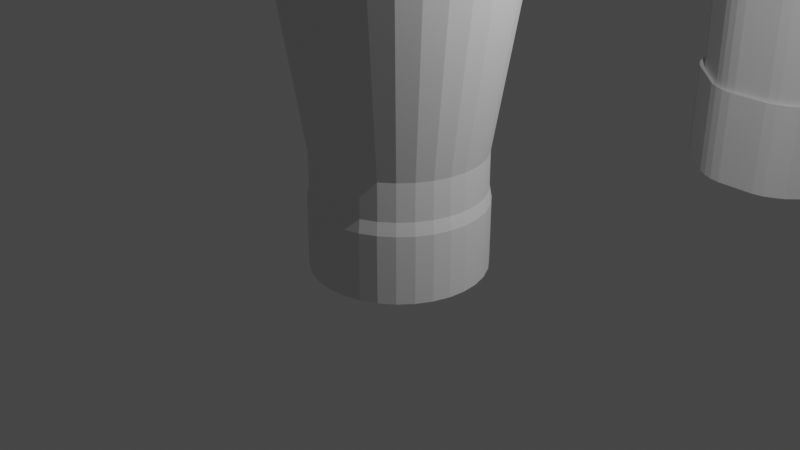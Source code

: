 # Source: toque_2021_07_02_15_05_12_UTC_.blend  (saved by Blender 2.82.7; exported with 4.5.12 LTS)
import bpy
from mathutils import Matrix  # noqa: F401  (used for matrix-valued properties, if any)

bpy.ops.wm.read_factory_settings(use_empty=True)
scene = bpy.context.scene
scene.name = 'Scene'

# ---- collections
col_collection = bpy.data.collections.new('Collection'); scene.collection.children.link(col_collection)

# ---- materials (node trees are filled in below, after node groups)
mat_matieretoque = bpy.data.materials.new('MatiereToque')

# ---- material node trees
mat_matieretoque.use_nodes = True; mat_matieretoque.node_tree.nodes.clear()
_N = mat_matieretoque.node_tree.nodes; _L = mat_matieretoque.node_tree.links
n0 = _N.new('ShaderNodeOutputMaterial'); n0.name = 'Material Output'; n0.location = (300, 300)
n1 = _N.new('ShaderNodeBsdfPrincipled'); n1.name = 'Principled BSDF'; n1.location = (10, 300)
n1.distribution = 'GGX'
n1.subsurface_method = 'BURLEY'
n1.inputs[2].default_value = 0.7167
n1.inputs[3].default_value = 1.45
n1.inputs[13].default_value = 0.625
n1.inputs[27].default_value = (0.0, 0.0, 0.0, 1.0)
n1.inputs[28].default_value = 1.0
_L.new(n1.outputs[0], n0.inputs[0])
n0.is_active_output = True

# ---- world
world_world = bpy.data.worlds.new('World'); scene.world = world_world
world_world.use_nodes = True; world_world.node_tree.nodes.clear()
_N = world_world.node_tree.nodes; _L = world_world.node_tree.links
n0 = _N.new('ShaderNodeOutputWorld'); n0.name = 'World Output'; n0.location = (300, 300)
n1 = _N.new('ShaderNodeBackground'); n1.name = 'Background'; n1.location = (10, 300)
n1.inputs[0].default_value = (0.05088, 0.05088, 0.05088, 1.0)
_L.new(n1.outputs[0], n0.inputs[0])
n0.is_active_output = True
world_world.color = (0.05088, 0.05088, 0.05088)
world_world.use_sun_shadow = False
world_world.sun_shadow_jitter_overblur = 0.0

# ---- cameras
cam_camera = bpy.data.cameras.new('Camera')
cam_camera.clip_end = 100.0
cam_camera.ortho_scale = 7.314

# ---- lights
light_light = bpy.data.lights.new('Light', 'POINT')
light_light.transmission_factor = 0.0
light_light.energy = 1000.0
light_light.shadow_soft_size = 0.1
light_light.shadow_maximum_resolution = 0.006
light_light.use_absolute_resolution = True

# ---- meshes
me_cylinder = bpy.data.meshes.new('Cylinder')
me_cylinder.from_pydata([(4.01e-09, 0.9251, -0.9251), (4.01e-09, 0.9251, 0.5201), (0.1805, 0.9073, -0.9251), (0.1805, 0.9073, 0.5201), (0.354, 0.8547, -0.9251), (0.354, 0.8547, 0.5201), (0.514, 0.7692, -0.9251), (0.514, 0.7692, 0.5201), (0.6542, 0.6542, -0.9251), (0.6542, 0.6542, 0.5201), (0.7692, 0.514, -0.9251), (0.7692, 0.514, 0.5201), (0.8547, 0.354, -0.9251), (0.8547, 0.354, 0.5201), (0.9073, 0.1805, -0.9251), (0.9073, 0.1805, 0.5201), (0.9251, 9.37e-08, -0.9251), (0.9251, 9.37e-08, 0.5201), (0.9073, -0.1805, -0.9251), (0.9073, -0.1805, 0.5201), (0.8547, -0.354, -0.9251), (0.8547, -0.354, 0.5201), (0.7692, -0.514, -0.9251), (0.7692, -0.514, 0.5201), (0.6542, -0.6542, -0.9251), (0.6542, -0.6542, 0.5201), (0.514, -0.7692, -0.9251), (0.514, -0.7692, 0.5201), (0.354, -0.8547, -0.9251), (0.354, -0.8547, 0.5201), (0.1805, -0.9073, -0.9251), (0.1805, -0.9073, 0.5201), (-2.974e-07, -0.9251, -0.9251), (-2.974e-07, -0.9251, 0.5201), (-0.1805, -0.9073, -0.9251), (-0.1805, -0.9073, 0.5201), (-0.354, -0.8547, -0.9251), (-0.354, -0.8547, 0.5201), (-0.514, -0.7692, -0.9251), (-0.514, -0.7692, 0.5201), (-0.6542, -0.6542, -0.9251), (-0.6542, -0.6542, 0.5201), (-0.7692, -0.514, -0.9251), (-0.7692, -0.514, 0.5201), (-0.8547, -0.354, -0.9251), (-0.8547, -0.354, 0.5201), (-0.9073, -0.1805, -0.9251), (-0.9073, -0.1805, 0.5201), (-0.9251, 9.171e-07, -0.9251), (-0.9251, 9.171e-07, 0.5201), (-0.9073, 0.1805, -0.9251), (-0.9073, 0.1805, 0.5201), (-0.8547, 0.354, -0.9251), (-0.8547, 0.354, 0.5201), (-0.7692, 0.514, -0.9251), (-0.7692, 0.514, 0.5201), (-0.6542, 0.6542, -0.9251), (-0.6542, 0.6542, 0.5201), (-0.514, 0.7692, -0.9251), (-0.514, 0.7692, 0.5201), (-0.354, 0.8547, -0.9251), (-0.354, 0.8547, 0.5201), (-0.1805, 0.9073, -0.9251), (-0.1805, 0.9073, 0.5201), (0.1756, 0.8827, 0.7949), (1.187e-08, 0.9, 0.7949), (0.3444, 0.8315, 0.7949), (0.5, 0.7483, 0.7949), (0.6364, 0.6364, 0.7949), (0.7483, 0.5, 0.7949), (0.8315, 0.3444, 0.7949), (0.8827, 0.1756, 0.7949), (0.9, 9.645e-08, 0.7949), (0.8827, -0.1756, 0.7949), (0.8315, -0.3444, 0.7949), (0.7483, -0.5, 0.7949), (0.6364, -0.6364, 0.7949), (0.5, -0.7483, 0.7949), (0.3444, -0.8315, 0.7949), (0.1756, -0.8827, 0.7949), (-2.814e-07, -0.9, 0.7949), (-0.1756, -0.8827, 0.7949), (-0.3444, -0.8315, 0.7949), (-0.5, -0.7483, 0.7949), (-0.6364, -0.6364, 0.7949), (-0.7483, -0.5, 0.7949), (-0.8315, -0.3444, 0.7949), (-0.8827, -0.1756, 0.7949), (-0.9, 8.975e-07, 0.7949), (-0.8827, 0.1756, 0.7949), (-0.8315, 0.3444, 0.7949), (-0.7483, 0.5, 0.7949), (-0.6364, 0.6364, 0.7949), (-0.5, 0.7483, 0.7949), (-0.3444, 0.8315, 0.7949), (-0.1756, 0.8827, 0.7949), (0.1756, 0.8827, 1.595), (1.187e-08, 0.9, 1.595), (0.3444, 0.8315, 1.595), (0.5, 0.7483, 1.595), (0.6364, 0.6364, 1.595), (0.7483, 0.5, 1.595), (0.8315, 0.3444, 1.595), (0.8827, 0.1756, 1.595), (0.9, 9.645e-08, 1.595), (0.8827, -0.1756, 1.595), (0.8315, -0.3444, 1.595), (0.7483, -0.5, 1.595), (0.6364, -0.6364, 1.595), (0.5, -0.7483, 1.595), (0.3444, -0.8315, 1.595), (0.1756, -0.8827, 1.595), (-2.814e-07, -0.9, 1.595), (-0.1756, -0.8827, 1.595), (-0.3444, -0.8315, 1.595), (-0.5, -0.7483, 1.595), (-0.6364, -0.6364, 1.595), (-0.7483, -0.5, 1.595), (-0.8315, -0.3444, 1.595), (-0.8827, -0.1756, 1.595), (-0.9, 8.975e-07, 1.595), (-0.8827, 0.1756, 1.595), (-0.8315, 0.3444, 1.595), (-0.7483, 0.5, 1.595), (-0.6364, 0.6364, 1.595), (-0.5, 0.7483, 1.595), (-0.3444, 0.8315, 1.595), (-0.1756, 0.8827, 1.595), (0.2318, 1.165, 5.259), (-9.857e-09, 1.188, 5.259), (0.4546, 1.098, 5.259), (0.66, 0.9878, 5.259), (0.84, 0.84, 5.259), (0.9878, 0.66, 5.259), (1.098, 0.4546, 5.259), (1.165, 0.2318, 5.259), (1.188, 2.84e-08, 5.259), (1.165, -0.2318, 5.259), (1.098, -0.4546, 5.259), (0.9878, -0.66, 5.259), (0.84, -0.84, 5.259), (0.66, -0.9878, 5.259), (0.4546, -1.098, 5.259), (0.2318, -1.165, 5.259), (-3.97e-07, -1.188, 5.259), (-0.2318, -1.165, 5.259), (-0.4546, -1.098, 5.259), (-0.66, -0.9878, 5.259), (-0.84, -0.84, 5.259), (-0.9878, -0.66, 5.259), (-1.098, -0.4546, 5.259), (-1.165, -0.2318, 5.259), (-1.188, 1.086e-06, 5.259), (-1.165, 0.2318, 5.259), (-1.098, 0.4546, 5.259), (-0.9878, 0.66, 5.259), (-0.84, 0.84, 5.259), (-0.66, 0.9878, 5.259), (-0.4546, 1.098, 5.259), (-0.2318, 1.165, 5.259), (0.2048, 1.03, 5.479), (-1.254e-07, 1.05, 5.479), (0.4017, 0.9699, 5.479), (0.5832, 0.8729, 5.479), (0.7423, 0.7423, 5.479), (0.8729, 0.5832, 5.479), (0.9699, 0.4017, 5.479), (1.03, 0.2048, 5.479), (1.05, 6.107e-08, 5.479), (1.03, -0.2048, 5.479), (0.9699, -0.4017, 5.479), (0.8729, -0.5832, 5.479), (0.7423, -0.7423, 5.479), (0.5832, -0.8729, 5.479), (0.4017, -0.9699, 5.479), (0.2048, -1.03, 5.479), (-4.675e-07, -1.05, 5.479), (-0.2048, -1.03, 5.479), (-0.4017, -0.9699, 5.479), (-0.5832, -0.8729, 5.479), (-0.7423, -0.7423, 5.479), (-0.8729, -0.5832, 5.479), (-0.9699, -0.4017, 5.479), (-1.03, -0.2048, 5.479), (-1.05, 9.955e-07, 5.479), (-1.03, 0.2048, 5.479), (-0.9699, 0.4017, 5.479), (-0.8729, 0.5832, 5.479), (-0.7423, 0.7423, 5.479), (-0.5832, 0.8729, 5.479), (-0.4017, 0.9699, 5.479), (-0.2048, 1.03, 5.479)], [], [(0, 1, 3, 2), (2, 3, 5, 4), (4, 5, 7, 6), (6, 7, 9, 8), (8, 9, 11, 10), (10, 11, 13, 12), (12, 13, 15, 14), (14, 15, 17, 16), (16, 17, 19, 18), (18, 19, 21, 20), (20, 21, 23, 22), (22, 23, 25, 24), (24, 25, 27, 26), (26, 27, 29, 28), (28, 29, 31, 30), (30, 31, 33, 32), (32, 33, 35, 34), (34, 35, 37, 36), (36, 37, 39, 38), (38, 39, 41, 40), (40, 41, 43, 42), (42, 43, 45, 44), (44, 45, 47, 46), (46, 47, 49, 48), (48, 49, 51, 50), (50, 51, 53, 52), (52, 53, 55, 54), (54, 55, 57, 56), (56, 57, 59, 58), (58, 59, 61, 60), (19, 17, 72, 73), (60, 61, 63, 62), (62, 63, 1, 0), (0, 2, 4, 6, 8, 10, 12, 14, 16, 18, 20, 22, 24, 26, 28, 30, 32, 34, 36, 38, 40, 42, 44, 46, 48, 50, 52, 54, 56, 58, 60, 62), (75, 74, 106, 107), (37, 35, 81, 82), (55, 53, 90, 91), (11, 9, 68, 69), (29, 27, 77, 78), (47, 45, 86, 87), (3, 1, 65, 64), (1, 63, 95, 65), (21, 19, 73, 74), (39, 37, 82, 83), (57, 55, 91, 92), (13, 11, 69, 70), (31, 29, 78, 79), (49, 47, 87, 88), (5, 3, 64, 66), (23, 21, 74, 75), (41, 39, 83, 84), (59, 57, 92, 93), (15, 13, 70, 71), (33, 31, 79, 80), (51, 49, 88, 89), (7, 5, 66, 67), (25, 23, 75, 76), (43, 41, 84, 85), (61, 59, 93, 94), (17, 15, 71, 72), (35, 33, 80, 81), (53, 51, 89, 90), (9, 7, 67, 68), (27, 25, 76, 77), (45, 43, 85, 86), (63, 61, 94, 95), (110, 109, 141, 142), (89, 88, 120, 121), (76, 75, 107, 108), (90, 89, 121, 122), (77, 76, 108, 109), (91, 90, 122, 123), (78, 77, 109, 110), (64, 65, 97, 96), (92, 91, 123, 124), (79, 78, 110, 111), (66, 64, 96, 98), (93, 92, 124, 125), (80, 79, 111, 112), (67, 66, 98, 99), (94, 93, 125, 126), (81, 80, 112, 113), (68, 67, 99, 100), (95, 94, 126, 127), (82, 81, 113, 114), (69, 68, 100, 101), (65, 95, 127, 97), (83, 82, 114, 115), (70, 69, 101, 102), (84, 83, 115, 116), (71, 70, 102, 103), (85, 84, 116, 117), (72, 71, 103, 104), (86, 85, 117, 118), (73, 72, 104, 105), (87, 86, 118, 119), (74, 73, 105, 106), (88, 87, 119, 120), (145, 144, 176, 177), (96, 97, 129, 128), (124, 123, 155, 156), (111, 110, 142, 143), (98, 96, 128, 130), (125, 124, 156, 157), (112, 111, 143, 144), (99, 98, 130, 131), (126, 125, 157, 158), (113, 112, 144, 145), (100, 99, 131, 132), (127, 126, 158, 159), (114, 113, 145, 146), (101, 100, 132, 133), (97, 127, 159, 129), (115, 114, 146, 147), (102, 101, 133, 134), (116, 115, 147, 148), (103, 102, 134, 135), (117, 116, 148, 149), (104, 103, 135, 136), (118, 117, 149, 150), (105, 104, 136, 137), (119, 118, 150, 151), (106, 105, 137, 138), (120, 119, 151, 152), (107, 106, 138, 139), (121, 120, 152, 153), (108, 107, 139, 140), (122, 121, 153, 154), (109, 108, 140, 141), (123, 122, 154, 155), (160, 161, 191, 190, 189, 188, 187, 186, 185, 184, 183, 182, 181, 180, 179, 178, 177, 176, 175, 174, 173, 172, 171, 170, 169, 168, 167, 166, 165, 164, 163, 162), (132, 131, 163, 164), (159, 158, 190, 191), (146, 145, 177, 178), (133, 132, 164, 165), (129, 159, 191, 161), (147, 146, 178, 179), (134, 133, 165, 166), (148, 147, 179, 180), (135, 134, 166, 167), (149, 148, 180, 181), (136, 135, 167, 168), (150, 149, 181, 182), (137, 136, 168, 169), (151, 150, 182, 183), (138, 137, 169, 170), (152, 151, 183, 184), (139, 138, 170, 171), (153, 152, 184, 185), (140, 139, 171, 172), (154, 153, 185, 186), (141, 140, 172, 173), (155, 154, 186, 187), (142, 141, 173, 174), (128, 129, 161, 160), (156, 155, 187, 188), (143, 142, 174, 175), (130, 128, 160, 162), (157, 156, 188, 189), (144, 143, 175, 176), (131, 130, 162, 163), (158, 157, 189, 190)])
_uv = me_cylinder.uv_layers.new(name='UVMap')
_uv.uv.foreach_set('vector', [1.0, 0.5, 1.0, 1.0, 0.9688, 1.0, 0.9688, 0.5, 0.9688, 0.5, 0.9688, 1.0, 0.9375, 1.0, 0.9375, 0.5, 0.9375, 0.5, 0.9375, 1.0, 0.9062, 1.0, 0.9062, 0.5, 0.9062, 0.5, 0.9062, 1.0, 0.875, 1.0, 0.875, 0.5, 0.875, 0.5, 0.875, 1.0, 0.8438, 1.0, 0.8438, 0.5, 0.8438, 0.5, 0.8438, 1.0, 0.8125, 1.0, 0.8125, 0.5, 0.8125, 0.5, 0.8125, 1.0, 0.7812, 1.0, 0.7812, 0.5, 0.7812, 0.5, 0.7812, 1.0, 0.75, 1.0, 0.75, 0.5, 0.75, 0.5, 0.75, 1.0, 0.7188, 1.0, 0.7188, 0.5, 0.7188, 0.5, 0.7188, 1.0, 0.6875, 1.0, 0.6875, 0.5, 0.6875, 0.5, 0.6875, 1.0, 0.6562, 1.0, 0.6562, 0.5, 0.6562, 0.5, 0.6562, 1.0, 0.625, 1.0, 0.625, 0.5, 0.625, 0.5, 0.625, 1.0, 0.5938, 1.0, 0.5938, 0.5, 0.5938, 0.5, 0.5938, 1.0, 0.5625, 1.0, 0.5625, 0.5, 0.5625, 0.5, 0.5625, 1.0, 0.5312, 1.0, 0.5312, 0.5, 0.5312, 0.5, 0.5312, 1.0, 0.5, 1.0, 0.5, 0.5, 0.5, 0.5, 0.5, 1.0, 0.4688, 1.0, 0.4688, 0.5, 0.4688, 0.5, 0.4688, 1.0, 0.4375, 1.0, 0.4375, 0.5, 0.4375, 0.5, 0.4375, 1.0, 0.4062, 1.0, 0.4062, 0.5, 0.4062, 0.5, 0.4062, 1.0, 0.375, 1.0, 0.375, 0.5, 0.375, 0.5, 0.375, 1.0, 0.3438, 1.0, 0.3438, 0.5, 0.3438, 0.5, 0.3438, 1.0, 0.3125, 1.0, 0.3125, 0.5, 0.3125, 0.5, 0.3125, 1.0, 0.2812, 1.0, 0.2812, 0.5, 0.2812, 0.5, 0.2812, 1.0, 0.25, 1.0, 0.25, 0.5, 0.25, 0.5, 0.25, 1.0, 0.2188, 1.0, 0.2188, 0.5, 0.2188, 0.5, 0.2188, 1.0, 0.1875, 1.0, 0.1875, 0.5, 0.1875, 0.5, 0.1875, 1.0, 0.1562, 1.0, 0.1562, 0.5, 0.1562, 0.5, 0.1562, 1.0, 0.125, 1.0, 0.125, 0.5, 0.125, 0.5, 0.125, 1.0, 0.09375, 1.0, 0.09375, 0.5, 0.09375, 0.5, 0.09375, 1.0, 0.0625, 1.0, 0.0625, 0.5, 0.7188, 1.0, 0.75, 1.0, 0.75, 1.0, 0.7188, 1.0, 0.0625, 0.5, 0.0625, 1.0, 0.03125, 1.0, 0.03125, 0.5, 0.03125, 0.5, 0.03125, 1.0, 0.0, 1.0, 0.0, 0.5, 0.75, 0.49, 0.7968, 0.4854, 0.8418, 0.4717, 0.8833, 0.4496, 0.9197, 0.4197, 0.9496, 0.3833, 0.9717, 0.3418, 0.9854, 0.2968, 0.99, 0.25, 0.9854, 0.2032, 0.9717, 0.1582, 0.9496, 0.1167, 0.9197, 0.08029, 0.8833, 0.05045, 0.8418, 0.02827, 0.7968, 0.01461, 0.75, 0.01, 0.7032, 0.01461, 0.6582, 0.02827, 0.6167, 0.05045, 0.5803, 0.08029, 0.5504, 0.1167, 0.5283, 0.1582, 0.5146, 0.2032, 0.51, 0.25, 0.5146, 0.2968, 0.5283, 0.3418, 0.5504, 0.3833, 0.5803, 0.4197, 0.6167, 0.4496, 0.6582, 0.4717, 0.7032, 0.4854, 0.6562, 1.0, 0.6875, 1.0, 0.6875, 1.0, 0.6562, 1.0, 0.4375, 1.0, 0.4688, 1.0, 0.4688, 1.0, 0.4375, 1.0, 0.1562, 1.0, 0.1875, 1.0, 0.1875, 1.0, 0.1562, 1.0, 0.8438, 1.0, 0.875, 1.0, 0.875, 1.0, 0.8438, 1.0, 0.5625, 1.0, 0.5938, 1.0, 0.5938, 1.0, 0.5625, 1.0, 0.2812, 1.0, 0.3125, 1.0, 0.3125, 1.0, 0.2812, 1.0, 0.9688, 1.0, 1.0, 1.0, 1.0, 1.0, 0.9688, 1.0, 0.0, 1.0, 0.03125, 1.0, 0.03125, 1.0, 0.0, 1.0, 0.6875, 1.0, 0.7188, 1.0, 0.7188, 1.0, 0.6875, 1.0, 0.4062, 1.0, 0.4375, 1.0, 0.4375, 1.0, 0.4062, 1.0, 0.125, 1.0, 0.1562, 1.0, 0.1562, 1.0, 0.125, 1.0, 0.8125, 1.0, 0.8438, 1.0, 0.8438, 1.0, 0.8125, 1.0, 0.5312, 1.0, 0.5625, 1.0, 0.5625, 1.0, 0.5312, 1.0, 0.25, 1.0, 0.2812, 1.0, 0.2812, 1.0, 0.25, 1.0, 0.9375, 1.0, 0.9688, 1.0, 0.9688, 1.0, 0.9375, 1.0, 0.6562, 1.0, 0.6875, 1.0, 0.6875, 1.0, 0.6562, 1.0, 0.375, 1.0, 0.4062, 1.0, 0.4062, 1.0, 0.375, 1.0, 0.09375, 1.0, 0.125, 1.0, 0.125, 1.0, 0.09375, 1.0, 0.7812, 1.0, 0.8125, 1.0, 0.8125, 1.0, 0.7812, 1.0, 0.5, 1.0, 0.5312, 1.0, 0.5312, 1.0, 0.5, 1.0, 0.2188, 1.0, 0.25, 1.0, 0.25, 1.0, 0.2188, 1.0, 0.9062, 1.0, 0.9375, 1.0, 0.9375, 1.0, 0.9062, 1.0, 0.625, 1.0, 0.6562, 1.0, 0.6562, 1.0, 0.625, 1.0, 0.3438, 1.0, 0.375, 1.0, 0.375, 1.0, 0.3438, 1.0, 0.0625, 1.0, 0.09375, 1.0, 0.09375, 1.0, 0.0625, 1.0, 0.75, 1.0, 0.7812, 1.0, 0.7812, 1.0, 0.75, 1.0, 0.4688, 1.0, 0.5, 1.0, 0.5, 1.0, 0.4688, 1.0, 0.1875, 1.0, 0.2188, 1.0, 0.2188, 1.0, 0.1875, 1.0, 0.875, 1.0, 0.9062, 1.0, 0.9062, 1.0, 0.875, 1.0, 0.5938, 1.0, 0.625, 1.0, 0.625, 1.0, 0.5938, 1.0, 0.3125, 1.0, 0.3438, 1.0, 0.3438, 1.0, 0.3125, 1.0, 0.03125, 1.0, 0.0625, 1.0, 0.0625, 1.0, 0.03125, 1.0, 0.5625, 1.0, 0.5938, 1.0, 0.5938, 1.0, 0.5625, 1.0, 0.2188, 1.0, 0.25, 1.0, 0.25, 1.0, 0.2188, 1.0, 0.625, 1.0, 0.6562, 1.0, 0.6562, 1.0, 0.625, 1.0, 0.1875, 1.0, 0.2188, 1.0, 0.2188, 1.0, 0.1875, 1.0, 0.5938, 1.0, 0.625, 1.0, 0.625, 1.0, 0.5938, 1.0, 0.1562, 1.0, 0.1875, 1.0, 0.1875, 1.0, 0.1562, 1.0, 0.5625, 1.0, 0.5938, 1.0, 0.5938, 1.0, 0.5625, 1.0, 0.9688, 1.0, 1.0, 1.0, 1.0, 1.0, 0.9688, 1.0, 0.125, 1.0, 0.1562, 1.0, 0.1562, 1.0, 0.125, 1.0, 0.5312, 1.0, 0.5625, 1.0, 0.5625, 1.0, 0.5312, 1.0, 0.9375, 1.0, 0.9688, 1.0, 0.9688, 1.0, 0.9375, 1.0, 0.09375, 1.0, 0.125, 1.0, 0.125, 1.0, 0.09375, 1.0, 0.5, 1.0, 0.5312, 1.0, 0.5312, 1.0, 0.5, 1.0, 0.9062, 1.0, 0.9375, 1.0, 0.9375, 1.0, 0.9062, 1.0, 0.0625, 1.0, 0.09375, 1.0, 0.09375, 1.0, 0.0625, 1.0, 0.4688, 1.0, 0.5, 1.0, 0.5, 1.0, 0.4688, 1.0, 0.875, 1.0, 0.9062, 1.0, 0.9062, 1.0, 0.875, 1.0, 0.03125, 1.0, 0.0625, 1.0, 0.0625, 1.0, 0.03125, 1.0, 0.4375, 1.0, 0.4688, 1.0, 0.4688, 1.0, 0.4375, 1.0, 0.8438, 1.0, 0.875, 1.0, 0.875, 1.0, 0.8438, 1.0, 0.0, 1.0, 0.03125, 1.0, 0.03125, 1.0, 0.0, 1.0, 0.4062, 1.0, 0.4375, 1.0, 0.4375, 1.0, 0.4062, 1.0, 0.8125, 1.0, 0.8438, 1.0, 0.8438, 1.0, 0.8125, 1.0, 0.375, 1.0, 0.4062, 1.0, 0.4062, 1.0, 0.375, 1.0, 0.7812, 1.0, 0.8125, 1.0, 0.8125, 1.0, 0.7812, 1.0, 0.3438, 1.0, 0.375, 1.0, 0.375, 1.0, 0.3438, 1.0, 0.75, 1.0, 0.7812, 1.0, 0.7812, 1.0, 0.75, 1.0, 0.3125, 1.0, 0.3438, 1.0, 0.3438, 1.0, 0.3125, 1.0, 0.7188, 1.0, 0.75, 1.0, 0.75, 1.0, 0.7188, 1.0, 0.2812, 1.0, 0.3125, 1.0, 0.3125, 1.0, 0.2812, 1.0, 0.6875, 1.0, 0.7188, 1.0, 0.7188, 1.0, 0.6875, 1.0, 0.25, 1.0, 0.2812, 1.0, 0.2812, 1.0, 0.25, 1.0, 0.4688, 1.0, 0.5, 1.0, 0.5, 1.0, 0.4688, 1.0, 0.9688, 1.0, 1.0, 1.0, 1.0, 1.0, 0.9688, 1.0, 0.125, 1.0, 0.1562, 1.0, 0.1562, 1.0, 0.125, 1.0, 0.5312, 1.0, 0.5625, 1.0, 0.5625, 1.0, 0.5312, 1.0, 0.9375, 1.0, 0.9688, 1.0, 0.9688, 1.0, 0.9375, 1.0, 0.09375, 1.0, 0.125, 1.0, 0.125, 1.0, 0.09375, 1.0, 0.5, 1.0, 0.5312, 1.0, 0.5312, 1.0, 0.5, 1.0, 0.9062, 1.0, 0.9375, 1.0, 0.9375, 1.0, 0.9062, 1.0, 0.0625, 1.0, 0.09375, 1.0, 0.09375, 1.0, 0.0625, 1.0, 0.4688, 1.0, 0.5, 1.0, 0.5, 1.0, 0.4688, 1.0, 0.875, 1.0, 0.9062, 1.0, 0.9062, 1.0, 0.875, 1.0, 0.03125, 1.0, 0.0625, 1.0, 0.0625, 1.0, 0.03125, 1.0, 0.4375, 1.0, 0.4688, 1.0, 0.4688, 1.0, 0.4375, 1.0, 0.8438, 1.0, 0.875, 1.0, 0.875, 1.0, 0.8438, 1.0, 0.0, 1.0, 0.03125, 1.0, 0.03125, 1.0, 0.0, 1.0, 0.4062, 1.0, 0.4375, 1.0, 0.4375, 1.0, 0.4062, 1.0, 0.8125, 1.0, 0.8438, 1.0, 0.8438, 1.0, 0.8125, 1.0, 0.375, 1.0, 0.4062, 1.0, 0.4062, 1.0, 0.375, 1.0, 0.7812, 1.0, 0.8125, 1.0, 0.8125, 1.0, 0.7812, 1.0, 0.3438, 1.0, 0.375, 1.0, 0.375, 1.0, 0.3438, 1.0, 0.75, 1.0, 0.7812, 1.0, 0.7812, 1.0, 0.75, 1.0, 0.3125, 1.0, 0.3438, 1.0, 0.3438, 1.0, 0.3125, 1.0, 0.7188, 1.0, 0.75, 1.0, 0.75, 1.0, 0.7188, 1.0, 0.2812, 1.0, 0.3125, 1.0, 0.3125, 1.0, 0.2812, 1.0, 0.6875, 1.0, 0.7188, 1.0, 0.7188, 1.0, 0.6875, 1.0, 0.25, 1.0, 0.2812, 1.0, 0.2812, 1.0, 0.25, 1.0, 0.6562, 1.0, 0.6875, 1.0, 0.6875, 1.0, 0.6562, 1.0, 0.2188, 1.0, 0.25, 1.0, 0.25, 1.0, 0.2188, 1.0, 0.625, 1.0, 0.6562, 1.0, 0.6562, 1.0, 0.625, 1.0, 0.1875, 1.0, 0.2188, 1.0, 0.2188, 1.0, 0.1875, 1.0, 0.5938, 1.0, 0.625, 1.0, 0.625, 1.0, 0.5938, 1.0, 0.1562, 1.0, 0.1875, 1.0, 0.1875, 1.0, 0.1562, 1.0, 0.2968, 0.4854, 0.25, 0.49, 0.2032, 0.4854, 0.1582, 0.4717, 0.1167, 0.4496, 0.08029, 0.4197, 0.05045, 0.3833, 0.02827, 0.3418, 0.01461, 0.2968, 0.01, 0.25, 0.01461, 0.2032, 0.02827, 0.1582, 0.05045, 0.1167, 0.08029, 0.08029, 0.1167, 0.05045, 0.1582, 0.02827, 0.2032, 0.01461, 0.25, 0.01, 0.2968, 0.01461, 0.3418, 0.02827, 0.3833, 0.05045, 0.4197, 0.08029, 0.4496, 0.1167, 0.4717, 0.1582, 0.4854, 0.2032, 0.49, 0.25, 0.4854, 0.2968, 0.4717, 0.3418, 0.4496, 0.3833, 0.4197, 0.4197, 0.3833, 0.4496, 0.3418, 0.4717, 0.875, 1.0, 0.9062, 1.0, 0.9062, 1.0, 0.875, 1.0, 0.03125, 1.0, 0.0625, 1.0, 0.0625, 1.0, 0.03125, 1.0, 0.4375, 1.0, 0.4688, 1.0, 0.4688, 1.0, 0.4375, 1.0, 0.8438, 1.0, 0.875, 1.0, 0.875, 1.0, 0.8438, 1.0, 0.0, 1.0, 0.03125, 1.0, 0.03125, 1.0, 0.0, 1.0, 0.4062, 1.0, 0.4375, 1.0, 0.4375, 1.0, 0.4062, 1.0, 0.8125, 1.0, 0.8438, 1.0, 0.8438, 1.0, 0.8125, 1.0, 0.375, 1.0, 0.4062, 1.0, 0.4062, 1.0, 0.375, 1.0, 0.7812, 1.0, 0.8125, 1.0, 0.8125, 1.0, 0.7812, 1.0, 0.3438, 1.0, 0.375, 1.0, 0.375, 1.0, 0.3438, 1.0, 0.75, 1.0, 0.7812, 1.0, 0.7812, 1.0, 0.75, 1.0, 0.3125, 1.0, 0.3438, 1.0, 0.3438, 1.0, 0.3125, 1.0, 0.7188, 1.0, 0.75, 1.0, 0.75, 1.0, 0.7188, 1.0, 0.2812, 1.0, 0.3125, 1.0, 0.3125, 1.0, 0.2812, 1.0, 0.6875, 1.0, 0.7188, 1.0, 0.7188, 1.0, 0.6875, 1.0, 0.25, 1.0, 0.2812, 1.0, 0.2812, 1.0, 0.25, 1.0, 0.6562, 1.0, 0.6875, 1.0, 0.6875, 1.0, 0.6562, 1.0, 0.2188, 1.0, 0.25, 1.0, 0.25, 1.0, 0.2188, 1.0, 0.625, 1.0, 0.6562, 1.0, 0.6562, 1.0, 0.625, 1.0, 0.1875, 1.0, 0.2188, 1.0, 0.2188, 1.0, 0.1875, 1.0, 0.5938, 1.0, 0.625, 1.0, 0.625, 1.0, 0.5938, 1.0, 0.1562, 1.0, 0.1875, 1.0, 0.1875, 1.0, 0.1562, 1.0, 0.5625, 1.0, 0.5938, 1.0, 0.5938, 1.0, 0.5625, 1.0, 0.9688, 1.0, 1.0, 1.0, 1.0, 1.0, 0.9688, 1.0, 0.125, 1.0, 0.1562, 1.0, 0.1562, 1.0, 0.125, 1.0, 0.5312, 1.0, 0.5625, 1.0, 0.5625, 1.0, 0.5312, 1.0, 0.9375, 1.0, 0.9688, 1.0, 0.9688, 1.0, 0.9375, 1.0, 0.09375, 1.0, 0.125, 1.0, 0.125, 1.0, 0.09375, 1.0, 0.5, 1.0, 0.5312, 1.0, 0.5312, 1.0, 0.5, 1.0, 0.9062, 1.0, 0.9375, 1.0, 0.9375, 1.0, 0.9062, 1.0, 0.0625, 1.0, 0.09375, 1.0, 0.09375, 1.0, 0.0625, 1.0])
me_cylinder.materials.append(mat_matieretoque)
me_cylinder.use_remesh_fix_poles = True
me_cylinder.use_remesh_preserve_attributes = False
me_cylinder.use_mirror_vertex_groups = False
me_cylinder.update()
me_cube = bpy.data.meshes.new('Cube')
me_cube.from_pydata([(-0.2656, -1.365, -0.4075), (-0.2656, -1.393, 1.716), (-0.4075, -1.365, 1.716), (-0.4082, -1.336, -0.4082), (-0.5343, -1.312, 1.716), (-0.6546, -1.232, 1.716), (-0.6625, -1.192, -0.4096), (-0.5366, -1.279, -0.4066), (-1.192, -0.6625, -0.4096), (-1.232, -0.6546, 1.716), (-1.312, -0.5343, 1.716), (-1.279, -0.5366, -0.4066), (-1.365, -0.2656, -0.4075), (-1.336, -0.4082, -0.4082), (-1.365, -0.4075, 1.716), (-1.393, -0.2656, 1.716), (-0.6625, -1.192, 2.391), (-0.6546, -1.232, 2.247), (-0.5343, -1.312, 2.247), (-0.5366, -1.279, 2.388), (-0.4075, -1.365, 2.247), (-0.2656, -1.393, 2.247), (-0.2656, -1.365, 2.389), (-0.4082, -1.336, 2.39), (-0.2656, -1.312, 2.516), (-0.2656, -1.232, 2.636), (-0.4096, -1.192, 2.644), (-0.4066, -1.279, 2.518), (-0.6709, -1.121, 2.531), (-0.5464, -1.211, 2.528), (-0.549, -1.121, 2.652), (-0.6795, -1.021, 2.661), (-1.312, -0.5343, 2.247), (-1.232, -0.6546, 2.247), (-1.192, -0.6625, 2.391), (-1.279, -0.5366, 2.388), (-1.121, -0.6709, 2.531), (-1.021, -0.6795, 2.661), (-1.121, -0.549, 2.652), (-1.211, -0.5464, 2.528), (-1.192, -0.4096, 2.644), (-1.232, -0.2656, 2.636), (-1.312, -0.2656, 2.516), (-1.279, -0.4066, 2.518), (-1.365, -0.4075, 2.247), (-1.336, -0.4082, 2.39), (-1.365, -0.2656, 2.389), (-1.393, -0.2656, 2.247), (-1.365, 0.2656, -0.4075), (-1.393, 0.2656, 1.716), (-1.365, 0.4075, 1.716), (-1.336, 0.4082, -0.4082), (-1.312, 0.5343, 1.716), (-1.232, 0.6546, 1.716), (-1.192, 0.6625, -0.4096), (-1.279, 0.5366, -0.4066), (-0.6625, 1.192, -0.4096), (-0.6546, 1.232, 1.716), (-0.5343, 1.312, 1.716), (-0.5366, 1.279, -0.4066), (-0.2656, 1.365, -0.4075), (-0.4082, 1.336, -0.4082), (-0.4075, 1.365, 1.716), (-0.2656, 1.393, 1.716), (-0.4096, 1.192, 2.644), (-0.2656, 1.232, 2.636), (-0.2656, 1.312, 2.516), (-0.4066, 1.279, 2.518), (-0.2656, 1.365, 2.389), (-0.2656, 1.393, 2.247), (-0.4075, 1.365, 2.247), (-0.4082, 1.336, 2.39), (-0.5343, 1.312, 2.247), (-0.6546, 1.232, 2.247), (-0.6625, 1.192, 2.391), (-0.5366, 1.279, 2.388), (-0.549, 1.121, 2.652), (-0.5464, 1.211, 2.528), (-0.6709, 1.121, 2.531), (-0.6795, 1.021, 2.661), (-1.312, 0.2656, 2.516), (-1.232, 0.2656, 2.636), (-1.192, 0.4096, 2.644), (-1.279, 0.4066, 2.518), (-1.121, 0.549, 2.652), (-1.021, 0.6795, 2.661), (-1.121, 0.6709, 2.531), (-1.211, 0.5464, 2.528), (-1.192, 0.6625, 2.391), (-1.232, 0.6546, 2.247), (-1.312, 0.5343, 2.247), (-1.279, 0.5366, 2.388), (-1.365, 0.2656, 2.389), (-1.336, 0.4082, 2.39), (-1.365, 0.4075, 2.247), (-1.393, 0.2656, 2.247), (1.365, -0.2656, -0.4075), (1.393, -0.2656, 1.716), (1.365, -0.4075, 1.716), (1.336, -0.4082, -0.4082), (1.312, -0.5343, 1.716), (1.232, -0.6546, 1.716), (1.192, -0.6625, -0.4096), (1.279, -0.5366, -0.4066), (0.6625, -1.192, -0.4096), (0.6546, -1.232, 1.716), (0.5343, -1.312, 1.716), (0.5366, -1.279, -0.4066), (0.2656, -1.365, -0.4075), (0.4082, -1.336, -0.4082), (0.4075, -1.365, 1.716), (0.2656, -1.393, 1.716), (0.4096, -1.192, 2.644), (0.2656, -1.232, 2.636), (0.2656, -1.312, 2.516), (0.4066, -1.279, 2.518), (0.2656, -1.365, 2.389), (0.2656, -1.393, 2.247), (0.4075, -1.365, 2.247), (0.4082, -1.336, 2.39), (0.5343, -1.312, 2.247), (0.6546, -1.232, 2.247), (0.6625, -1.192, 2.391), (0.5366, -1.279, 2.388), (0.549, -1.121, 2.652), (0.5464, -1.211, 2.528), (0.6709, -1.121, 2.531), (0.6795, -1.021, 2.661), (1.312, -0.2656, 2.516), (1.232, -0.2656, 2.636), (1.192, -0.4096, 2.644), (1.279, -0.4066, 2.518), (1.121, -0.549, 2.652), (1.021, -0.6795, 2.661), (1.121, -0.6709, 2.531), (1.211, -0.5464, 2.528), (1.192, -0.6625, 2.391), (1.232, -0.6546, 2.247), (1.312, -0.5343, 2.247), (1.279, -0.5366, 2.388), (1.365, -0.2656, 2.389), (1.336, -0.4082, 2.39), (1.365, -0.4075, 2.247), (1.393, -0.2656, 2.247), (0.2656, 1.365, -0.4075), (0.2656, 1.393, 1.716), (0.4075, 1.365, 1.716), (0.4082, 1.336, -0.4082), (0.5343, 1.312, 1.716), (0.6546, 1.232, 1.716), (0.6625, 1.192, -0.4096), (0.5366, 1.279, -0.4066), (1.192, 0.6625, -0.4096), (1.232, 0.6546, 1.716), (1.312, 0.5343, 1.716), (1.279, 0.5366, -0.4066), (1.365, 0.2656, -0.4075), (1.336, 0.4082, -0.4082), (1.365, 0.4075, 1.716), (1.393, 0.2656, 1.716), (1.192, 0.4096, 2.644), (1.232, 0.2656, 2.636), (1.312, 0.2656, 2.516), (1.279, 0.4066, 2.518), (1.365, 0.2656, 2.389), (1.393, 0.2656, 2.247), (1.365, 0.4075, 2.247), (1.336, 0.4082, 2.39), (1.312, 0.5343, 2.247), (1.232, 0.6546, 2.247), (1.192, 0.6625, 2.391), (1.279, 0.5366, 2.388), (1.121, 0.549, 2.652), (1.211, 0.5464, 2.528), (1.121, 0.6709, 2.531), (1.021, 0.6795, 2.661), (0.2656, 1.312, 2.516), (0.2656, 1.232, 2.636), (0.4096, 1.192, 2.644), (0.4066, 1.279, 2.518), (0.549, 1.121, 2.652), (0.6795, 1.021, 2.661), (0.6709, 1.121, 2.531), (0.5464, 1.211, 2.528), (0.6625, 1.192, 2.391), (0.6546, 1.232, 2.247), (0.5343, 1.312, 2.247), (0.5366, 1.279, 2.388), (0.2656, 1.365, 2.389), (0.4082, 1.336, 2.39), (0.4075, 1.365, 2.247), (0.2656, 1.393, 2.247), (-0.4319, -1.413, -0.3703), (-0.281, -1.444, -0.3695), (-0.701, -1.261, -0.3718), (-0.5677, -1.353, -0.3686), (-1.353, -0.5677, -0.3686), (-1.261, -0.701, -0.3718), (-1.444, -0.281, -0.3695), (-1.413, -0.4319, -0.3703), (-1.413, 0.4319, -0.3703), (-1.444, 0.281, -0.3695), (-1.261, 0.701, -0.3718), (-1.353, 0.5677, -0.3686), (-0.5677, 1.353, -0.3686), (-0.701, 1.261, -0.3718), (-0.281, 1.444, -0.3695), (-0.4319, 1.413, -0.3703), (1.413, -0.4319, -0.3703), (1.444, -0.281, -0.3695), (1.261, -0.701, -0.3718), (1.353, -0.5677, -0.3686), (0.5677, -1.353, -0.3686), (0.701, -1.261, -0.3718), (0.281, -1.444, -0.3695), (0.4319, -1.413, -0.3703), (0.4319, 1.413, -0.3703), (0.281, 1.444, -0.3695), (0.701, 1.261, -0.3718), (0.5677, 1.353, -0.3686), (1.353, 0.5677, -0.3686), (1.261, 0.701, -0.3718), (1.444, 0.281, -0.3695), (1.413, 0.4319, -0.3703), (-0.4319, -1.413, -1.753), (-0.281, -1.444, -1.752), (-0.701, -1.261, -1.755), (-0.5677, -1.353, -1.751), (-1.353, -0.5677, -1.751), (-1.261, -0.701, -1.755), (-1.444, -0.281, -1.752), (-1.413, -0.4319, -1.753), (-1.413, 0.4319, -1.753), (-1.444, 0.281, -1.752), (-1.261, 0.701, -1.755), (-1.353, 0.5677, -1.751), (-0.5677, 1.353, -1.751), (-0.701, 1.261, -1.755), (-0.281, 1.444, -1.752), (-0.4319, 1.413, -1.753), (1.413, -0.4319, -1.753), (1.444, -0.281, -1.752), (1.261, -0.701, -1.755), (1.353, -0.5677, -1.751), (0.5677, -1.353, -1.751), (0.701, -1.261, -1.755), (0.281, -1.444, -1.752), (0.4319, -1.413, -1.753), (0.4319, 1.413, -1.753), (0.281, 1.444, -1.752), (0.701, 1.261, -1.755), (0.5677, 1.353, -1.751), (1.353, 0.5677, -1.751), (1.261, 0.701, -1.755), (1.444, 0.281, -1.752), (1.413, 0.4319, -1.753), (-0.07876, -0.3653, 2.917), (-0.1215, -0.3536, 2.919), (-0.1628, -0.3325, 2.922), (-0.2015, -0.3027, 2.924), (-0.3027, -0.2015, 2.924), (-0.3325, -0.1628, 2.922), (-0.3536, -0.1215, 2.919), (-0.3653, -0.07876, 2.917), (-0.1215, 0.3536, 2.919), (-0.07876, 0.3653, 2.917), (-0.2015, 0.3027, 2.924), (-0.1628, 0.3325, 2.922), (-0.3653, 0.07876, 2.917), (-0.3536, 0.1215, 2.919), (-0.3325, 0.1628, 2.922), (-0.3027, 0.2015, 2.924), (0.1215, -0.3536, 2.919), (0.07876, -0.3653, 2.917), (0.2015, -0.3027, 2.924), (0.1628, -0.3325, 2.922), (0.3653, -0.07876, 2.917), (0.3536, -0.1215, 2.919), (0.3325, -0.1628, 2.922), (0.3027, -0.2015, 2.924), (0.3536, 0.1215, 2.919), (0.3653, 0.07876, 2.917), (0.3027, 0.2015, 2.924), (0.3325, 0.1628, 2.922), (0.07876, 0.3653, 2.917), (0.1215, 0.3536, 2.919), (0.1628, 0.3325, 2.922), (0.2015, 0.3027, 2.924), (-0.02557, -0.1186, 2.92), (-0.03944, -0.1148, 2.92), (-0.05287, -0.108, 2.921), (-0.06543, -0.0983, 2.922), (-0.0983, -0.06543, 2.922), (-0.108, -0.05287, 2.921), (-0.1148, -0.03944, 2.92), (-0.1186, -0.02557, 2.92), (-0.03944, 0.1148, 2.92), (-0.02557, 0.1186, 2.92), (-0.06543, 0.0983, 2.922), (-0.05287, 0.108, 2.921), (-0.1186, 0.02557, 2.92), (-0.1148, 0.03944, 2.92), (-0.108, 0.05287, 2.921), (-0.0983, 0.06543, 2.922), (0.03944, -0.1148, 2.92), (0.02557, -0.1186, 2.92), (0.06543, -0.0983, 2.922), (0.05287, -0.108, 2.921), (0.1186, -0.02557, 2.92), (0.1148, -0.03944, 2.92), (0.108, -0.05287, 2.921), (0.0983, -0.06543, 2.922), (0.1148, 0.03944, 2.92), (0.1186, 0.02557, 2.92), (0.0983, 0.06543, 2.922), (0.108, 0.05287, 2.921), (0.02557, 0.1186, 2.92), (0.03944, 0.1148, 2.92), (0.05287, 0.108, 2.921), (0.06543, 0.0983, 2.922)], [], [(34, 16, 28, 36), (67, 71, 75, 77), (163, 167, 171, 173), (115, 119, 123, 125), (35, 39, 43, 45), (44, 14, 10, 32), (22, 116, 114, 24), (92, 46, 42, 80), (50, 94, 90, 52), (70, 62, 58, 72), (188, 68, 66, 176), (118, 110, 106, 120), (122, 136, 134, 126), (146, 190, 186, 148), (166, 158, 154, 168), (170, 184, 182, 174), (5, 17, 33, 9), (19, 23, 27, 29), (73, 57, 53, 89), (83, 87, 91, 93), (121, 105, 101, 137), (140, 164, 162, 128), (169, 153, 149, 185), (179, 183, 187, 189), (111, 117, 21, 1), (15, 47, 95, 49), (63, 69, 191, 145), (74, 88, 86, 78), (98, 142, 138, 100), (131, 135, 139, 141), (159, 165, 143, 97), (2, 20, 18, 4), (0, 1, 2, 3), (4, 5, 6, 7), (8, 9, 10, 11), (12, 13, 14, 15), (16, 17, 18, 19), (20, 21, 22, 23), (24, 25, 26, 27), (28, 29, 30, 31), (32, 33, 34, 35), (36, 37, 38, 39), (40, 41, 42, 43), (44, 45, 46, 47), (48, 49, 50, 51), (52, 53, 54, 55), (56, 57, 58, 59), (60, 61, 62, 63), (64, 65, 66, 67), (68, 69, 70, 71), (72, 73, 74, 75), (76, 77, 78, 79), (80, 81, 82, 83), (84, 85, 86, 87), (88, 89, 90, 91), (92, 93, 94, 95), (96, 97, 98, 99), (100, 101, 102, 103), (104, 105, 106, 107), (108, 109, 110, 111), (112, 113, 114, 115), (116, 117, 118, 119), (120, 121, 122, 123), (124, 125, 126, 127), (128, 129, 130, 131), (132, 133, 134, 135), (136, 137, 138, 139), (140, 141, 142, 143), (144, 145, 146, 147), (148, 149, 150, 151), (152, 153, 154, 155), (156, 157, 158, 159), (160, 161, 162, 163), (164, 165, 166, 167), (168, 169, 170, 171), (172, 173, 174, 175), (176, 177, 178, 179), (180, 181, 182, 183), (184, 185, 186, 187), (188, 189, 190, 191), (2, 4, 7, 3), (10, 14, 13, 11), (28, 16, 19, 29), (18, 20, 23, 19), (22, 24, 27, 23), (26, 30, 29, 27), (44, 32, 35, 45), (34, 36, 39, 35), (38, 40, 43, 39), (42, 46, 45, 43), (50, 52, 55, 51), (58, 62, 61, 59), (76, 64, 67, 77), (66, 68, 71, 67), (70, 72, 75, 71), (74, 78, 77, 75), (92, 80, 83, 93), (82, 84, 87, 83), (86, 88, 91, 87), (90, 94, 93, 91), (98, 100, 103, 99), (106, 110, 109, 107), (127, 133, 279, 274), (79, 85, 271, 266), (31, 30, 258, 259), (130, 129, 276, 277), (124, 112, 115, 125), (114, 116, 119, 115), (118, 120, 123, 119), (122, 126, 125, 123), (140, 128, 131, 141), (130, 132, 135, 131), (134, 136, 139, 135), (138, 142, 141, 139), (146, 148, 151, 147), (154, 158, 157, 155), (181, 180, 286, 287), (160, 172, 283, 280), (41, 40, 262, 263), (65, 64, 264, 265), (172, 160, 163, 173), (162, 164, 167, 163), (166, 168, 171, 167), (170, 174, 173, 171), (188, 176, 179, 189), (178, 180, 183, 179), (182, 184, 187, 183), (186, 190, 189, 187), (5, 9, 8, 6), (33, 17, 16, 34), (31, 37, 36, 28), (112, 124, 275, 272), (177, 65, 265, 284), (64, 76, 267, 264), (76, 79, 266, 267), (53, 57, 56, 54), (178, 177, 284, 285), (38, 37, 260, 261), (113, 112, 272, 273), (180, 178, 285, 286), (73, 89, 88, 74), (85, 79, 78, 86), (101, 105, 104, 102), (26, 25, 256, 257), (132, 130, 277, 278), (40, 38, 261, 262), (25, 113, 273, 256), (121, 137, 136, 122), (133, 127, 126, 134), (149, 153, 152, 150), (30, 26, 257, 258), (124, 127, 274, 275), (84, 82, 269, 270), (81, 41, 263, 268), (169, 185, 184, 170), (181, 175, 174, 182), (15, 49, 48, 12), (1, 21, 20, 2), (17, 5, 4, 18), (47, 15, 14, 44), (9, 33, 32, 10), (161, 160, 280, 281), (37, 31, 259, 260), (95, 47, 46, 92), (41, 81, 80, 42), (69, 63, 62, 70), (57, 73, 72, 58), (49, 95, 94, 50), (89, 53, 52, 90), (63, 145, 144, 60), (85, 84, 270, 271), (172, 175, 282, 283), (191, 69, 68, 188), (65, 177, 176, 66), (165, 159, 158, 166), (153, 169, 168, 154), (145, 191, 190, 146), (185, 149, 148, 186), (159, 97, 96, 156), (129, 161, 281, 276), (82, 81, 268, 269), (143, 165, 164, 140), (161, 129, 128, 162), (117, 111, 110, 118), (105, 121, 120, 106), (97, 143, 142, 98), (137, 101, 100, 138), (111, 1, 0, 108), (133, 132, 278, 279), (175, 181, 287, 282), (21, 117, 116, 22), (113, 25, 24, 114), (6, 8, 197, 194), (7, 6, 194, 195), (109, 108, 214, 215), (107, 109, 215, 212), (147, 151, 219, 216), (59, 61, 207, 204), (56, 59, 204, 205), (99, 103, 211, 208), (108, 0, 193, 214), (144, 147, 216, 217), (11, 13, 199, 196), (55, 54, 202, 203), (157, 156, 222, 223), (51, 55, 203, 200), (3, 7, 195, 192), (104, 107, 212, 213), (103, 102, 210, 211), (0, 3, 192, 193), (156, 96, 209, 222), (13, 12, 198, 199), (152, 155, 220, 221), (151, 150, 218, 219), (48, 51, 200, 201), (61, 60, 206, 207), (12, 48, 201, 198), (150, 152, 221, 218), (60, 144, 217, 206), (102, 104, 213, 210), (8, 11, 196, 197), (155, 157, 223, 220), (54, 56, 205, 202), (96, 99, 208, 209), (209, 208, 240, 241), (224, 227, 226, 229, 228, 231, 230, 233, 232, 235, 234, 237, 236, 239, 238, 249, 248, 251, 250, 253, 252, 255, 254, 241, 240, 243, 242, 245, 244, 247, 246, 225), (202, 205, 237, 234), (220, 223, 255, 252), (197, 196, 228, 229), (210, 213, 245, 242), (206, 217, 249, 238), (218, 221, 253, 250), (198, 201, 233, 230), (207, 206, 238, 239), (201, 200, 232, 233), (219, 218, 250, 251), (221, 220, 252, 253), (199, 198, 230, 231), (222, 209, 241, 254), (193, 192, 224, 225), (211, 210, 242, 243), (213, 212, 244, 245), (192, 195, 227, 224), (200, 203, 235, 232), (223, 222, 254, 255), (203, 202, 234, 235), (196, 199, 231, 228), (217, 216, 248, 249), (214, 193, 225, 246), (208, 211, 243, 240), (205, 204, 236, 237), (204, 207, 239, 236), (216, 219, 251, 248), (212, 215, 247, 244), (215, 214, 246, 247), (195, 194, 226, 227), (194, 197, 229, 226), (271, 270, 302, 303), (288, 305, 304, 307, 306, 311, 310, 309, 308, 313, 312, 315, 314, 319, 318, 317, 316, 297, 296, 299, 298, 303, 302, 301, 300, 295, 294, 293, 292, 291, 290, 289), (278, 277, 309, 310), (273, 272, 304, 305), (280, 283, 315, 312), (275, 274, 306, 307), (286, 285, 317, 318), (277, 276, 308, 309), (260, 259, 291, 292), (279, 278, 310, 311), (266, 271, 303, 298), (281, 280, 312, 313), (274, 279, 311, 306), (283, 282, 314, 315), (257, 256, 288, 289), (282, 287, 319, 314), (285, 284, 316, 317), (259, 258, 290, 291), (268, 263, 295, 300), (287, 286, 318, 319), (261, 260, 292, 293), (284, 265, 297, 316), (258, 257, 289, 290), (263, 262, 294, 295), (276, 281, 313, 308), (262, 261, 293, 294), (265, 264, 296, 297), (256, 273, 305, 288), (264, 267, 299, 296), (267, 266, 298, 299), (270, 269, 301, 302), (269, 268, 300, 301), (272, 275, 307, 304)])
_uv = me_cube.uv_layers.new(name='UVMap')
_uv.uv.foreach_set('vector', [0.5421, 0.9836, 0.5421, 0.9404, 0.5553, 0.9411, 0.5553, 0.9778, 0.7895, 0.5076, 0.7897, 0.5027, 0.7975, 0.5032, 0.7976, 0.5103, 0.5669, 0.5855, 0.557, 0.5853, 0.5581, 0.5775, 0.5722, 0.5774, 0.7105, 0.7424, 0.7103, 0.7473, 0.7025, 0.7468, 0.7024, 0.7397, 0.5395, 0.9924, 0.5476, 0.9897, 0.5475, 0.9968, 0.5397, 0.9973, 0.5278, 0.0853, 0.4722, 0.0853, 0.4722, 0.07753, 0.5278, 0.07753, 0.5397, 0.9028, 0.5397, 0.8472, 0.5475, 0.8472, 0.5475, 0.9028, 0.5397, 0.1528, 0.5397, 0.0972, 0.5475, 0.0972, 0.5475, 0.1528, 0.4722, 0.1693, 0.5278, 0.1693, 0.5278, 0.1856, 0.4722, 0.1856, 0.5278, 0.3307, 0.4722, 0.3307, 0.4722, 0.3144, 0.5278, 0.3144, 0.5397, 0.4028, 0.5397, 0.3472, 0.5475, 0.3472, 0.5475, 0.4028, 0.5278, 0.8307, 0.4722, 0.8307, 0.4722, 0.8144, 0.5278, 0.8144, 0.5396, 0.7932, 0.5396, 0.7068, 0.5476, 0.7133, 0.5476, 0.7867, 0.4722, 0.4193, 0.5278, 0.4193, 0.5278, 0.4356, 0.4722, 0.4356, 0.5278, 0.5807, 0.4722, 0.5807, 0.4722, 0.5644, 0.5278, 0.5644, 0.5396, 0.5432, 0.5396, 0.4568, 0.5476, 0.4633, 0.5476, 0.5367, 0.4722, 0.9398, 0.5278, 0.9398, 0.5278, 0.9869, 0.4722, 0.9869, 0.5395, 0.9343, 0.5397, 0.9293, 0.5475, 0.9299, 0.5476, 0.9369, 0.5278, 0.2971, 0.4722, 0.2971, 0.4722, 0.2029, 0.5278, 0.2029, 0.8674, 0.5855, 0.8647, 0.5774, 0.8718, 0.5775, 0.8723, 0.5853, 0.5278, 0.7971, 0.4722, 0.7971, 0.4722, 0.7029, 0.5278, 0.7029, 0.5443, 0.6528, 0.5443, 0.5972, 0.5606, 0.5972, 0.5606, 0.6528, 0.5278, 0.5471, 0.4722, 0.5471, 0.4722, 0.4529, 0.5278, 0.4529, 0.7105, 0.5076, 0.7024, 0.5103, 0.7025, 0.5032, 0.7103, 0.5027, 0.4722, 0.8472, 0.5278, 0.8472, 0.5278, 0.9028, 0.4722, 0.9028, 0.4722, 0.0972, 0.5278, 0.0972, 0.5278, 0.1528, 0.4722, 0.1528, 0.4722, 0.3472, 0.5278, 0.3472, 0.5278, 0.4028, 0.4722, 0.4028, 0.5396, 0.2932, 0.5396, 0.2068, 0.5476, 0.2133, 0.5476, 0.2867, 0.4722, 0.6693, 0.5278, 0.6693, 0.5278, 0.6856, 0.4722, 0.6856, 0.5669, 0.6645, 0.5722, 0.6726, 0.5581, 0.6725, 0.557, 0.6647, 0.4722, 0.5972, 0.5278, 0.5972, 0.5278, 0.6528, 0.4722, 0.6528, 0.4722, 0.917, 0.5278, 0.917, 0.5278, 0.9291, 0.4722, 0.9291, 0.4603, 0.9028, 0.4645, 0.9028, 0.4645, 0.9105, 0.4596, 0.9105, 0.4722, 0.9291, 0.4722, 0.9355, 0.4645, 0.9355, 0.4645, 0.9304, 0.4604, 0.9849, 0.4645, 0.9869, 0.4645, 0.9911, 0.4615, 0.9899, 0.4603, 0.0972, 0.4596, 0.08948, 0.4645, 0.08948, 0.4645, 0.0972, 0.5421, 0.9404, 0.5355, 0.9398, 0.5355, 0.9355, 0.5404, 0.9358, 0.5278, 0.917, 0.5278, 0.9105, 0.5355, 0.9105, 0.5355, 0.918, 0.5475, 0.9028, 0.5517, 0.9028, 0.5517, 0.9105, 0.5483, 0.9105, 0.5553, 0.9411, 0.5535, 0.9365, 0.5619, 0.9369, 0.5619, 0.9443, 0.5278, 0.07753, 0.5278, 0.07335, 0.5355, 0.07335, 0.5355, 0.07668, 0.5553, 0.9778, 0.5619, 0.9721, 0.5619, 0.9795, 0.5535, 0.9832, 0.8599, 0.6646, 0.8619, 0.6605, 0.8661, 0.6605, 0.8649, 0.6635, 0.5278, 0.0853, 0.5355, 0.08464, 0.5355, 0.08948, 0.5278, 0.08948, 0.4603, 0.1528, 0.4645, 0.1528, 0.4645, 0.1605, 0.4596, 0.1605, 0.4722, 0.1856, 0.4722, 0.1944, 0.4645, 0.1944, 0.4645, 0.1874, 0.4604, 0.2932, 0.4645, 0.2971, 0.4645, 0.3056, 0.4615, 0.3031, 0.4603, 0.3472, 0.4596, 0.3395, 0.4645, 0.3395, 0.4645, 0.3472, 0.7921, 0.5164, 0.7855, 0.5131, 0.7855, 0.5089, 0.7904, 0.5111, 0.5397, 0.3472, 0.5355, 0.3472, 0.5355, 0.3395, 0.5404, 0.3395, 0.5278, 0.3144, 0.5278, 0.3056, 0.5355, 0.3056, 0.5355, 0.3126, 0.8053, 0.5222, 0.8035, 0.5168, 0.8119, 0.5205, 0.8119, 0.5279, 0.5475, 0.1528, 0.5517, 0.1528, 0.5517, 0.1605, 0.5483, 0.1605, 0.8528, 0.5697, 0.8471, 0.5631, 0.8545, 0.5631, 0.8582, 0.5715, 0.5396, 0.2068, 0.5355, 0.2029, 0.5355, 0.1944, 0.5385, 0.1969, 0.5397, 0.1528, 0.5404, 0.1605, 0.5355, 0.1605, 0.5355, 0.1528, 0.4557, 0.6528, 0.4645, 0.6528, 0.4645, 0.6605, 0.4543, 0.6605, 0.4722, 0.6856, 0.4722, 0.6944, 0.4645, 0.6944, 0.4645, 0.6874, 0.4604, 0.7932, 0.4645, 0.7971, 0.4645, 0.8056, 0.4615, 0.8031, 0.4603, 0.8472, 0.4596, 0.8395, 0.4645, 0.8395, 0.4645, 0.8472, 0.7079, 0.7336, 0.7145, 0.7369, 0.7145, 0.7411, 0.7096, 0.7389, 0.5397, 0.8472, 0.5355, 0.8472, 0.5355, 0.8395, 0.5404, 0.8395, 0.5278, 0.8144, 0.5278, 0.8056, 0.5355, 0.8056, 0.5355, 0.8126, 0.6947, 0.7278, 0.6965, 0.7332, 0.6881, 0.7295, 0.6881, 0.7221, 0.5606, 0.6528, 0.5694, 0.6528, 0.5694, 0.6605, 0.5624, 0.6605, 0.5883, 0.6726, 0.5972, 0.6767, 0.5824, 0.6767, 0.5783, 0.6715, 0.5396, 0.7068, 0.5355, 0.7029, 0.5355, 0.6944, 0.5385, 0.6969, 0.5443, 0.6528, 0.5457, 0.6605, 0.5355, 0.6605, 0.5355, 0.6528, 0.4603, 0.4028, 0.4645, 0.4028, 0.4645, 0.4105, 0.4596, 0.4105, 0.4722, 0.4356, 0.4722, 0.4444, 0.4645, 0.4444, 0.4645, 0.4374, 0.4604, 0.5432, 0.4645, 0.5471, 0.4645, 0.5556, 0.4615, 0.5531, 0.4557, 0.5972, 0.4543, 0.5895, 0.4645, 0.5895, 0.4645, 0.5972, 0.5818, 0.5854, 0.5779, 0.5895, 0.5694, 0.5895, 0.5719, 0.5865, 0.5443, 0.5972, 0.5355, 0.5972, 0.5355, 0.5895, 0.5457, 0.5895, 0.5278, 0.5644, 0.5278, 0.5556, 0.5355, 0.5556, 0.5355, 0.5626, 0.5883, 0.5774, 0.5783, 0.5785, 0.5824, 0.5733, 0.5972, 0.5733, 0.5475, 0.4028, 0.5517, 0.4028, 0.5517, 0.4105, 0.5483, 0.4105, 0.6947, 0.5222, 0.6881, 0.5279, 0.6881, 0.5205, 0.6965, 0.5168, 0.5396, 0.4568, 0.5355, 0.4529, 0.5355, 0.4444, 0.5385, 0.4469, 0.5397, 0.4028, 0.5404, 0.4105, 0.5355, 0.4105, 0.5355, 0.4028, 0.4722, 0.917, 0.4722, 0.9291, 0.4645, 0.9304, 0.4645, 0.918, 0.4722, 0.07753, 0.4722, 0.0853, 0.4645, 0.08464, 0.4645, 0.07668, 0.5553, 0.9411, 0.5421, 0.9404, 0.5404, 0.9358, 0.5535, 0.9365, 0.5278, 0.9291, 0.5278, 0.917, 0.5355, 0.918, 0.5355, 0.9304, 0.5397, 0.9028, 0.5475, 0.9028, 0.5483, 0.9105, 0.5404, 0.9105, 0.7896, 0.7349, 0.7976, 0.7317, 0.7965, 0.7367, 0.7885, 0.7399, 0.5278, 0.0853, 0.5278, 0.07753, 0.5355, 0.07668, 0.5355, 0.08464, 0.5421, 0.9836, 0.5553, 0.9778, 0.5535, 0.9832, 0.5404, 0.9889, 0.8567, 0.6726, 0.8599, 0.6646, 0.8649, 0.6635, 0.8617, 0.6715, 0.5475, 0.0972, 0.5397, 0.0972, 0.5404, 0.08948, 0.5483, 0.08948, 0.4722, 0.1693, 0.4722, 0.1856, 0.4645, 0.1874, 0.4645, 0.1707, 0.4722, 0.3144, 0.4722, 0.3307, 0.4645, 0.3293, 0.4645, 0.3126, 0.8053, 0.5222, 0.7921, 0.5164, 0.7904, 0.5111, 0.8035, 0.5168, 0.5475, 0.3472, 0.5397, 0.3472, 0.5404, 0.3395, 0.5483, 0.3395, 0.5278, 0.3307, 0.5278, 0.3144, 0.5355, 0.3126, 0.5355, 0.3293, 0.5396, 0.2932, 0.5476, 0.2867, 0.5465, 0.2967, 0.5385, 0.3031, 0.5397, 0.1528, 0.5475, 0.1528, 0.5483, 0.1605, 0.5404, 0.1605, 0.8586, 0.5829, 0.8528, 0.5697, 0.8582, 0.5715, 0.8639, 0.5846, 0.5476, 0.2133, 0.5396, 0.2068, 0.5385, 0.1969, 0.5465, 0.2033, 0.5278, 0.1856, 0.5278, 0.1693, 0.5355, 0.1707, 0.5355, 0.1874, 0.4722, 0.6693, 0.4722, 0.6856, 0.4645, 0.6874, 0.4645, 0.6707, 0.4722, 0.8144, 0.4722, 0.8307, 0.4645, 0.8293, 0.4645, 0.8126, 0.6832, 0.7197, 0.6553, 0.6918, 0.6553, 0.6918, 0.6832, 0.7197, 0.8168, 0.5303, 0.8447, 0.5582, 0.8447, 0.5582, 0.8168, 0.5303, 0.5619, 0.9443, 0.5619, 0.9369, 0.5619, 0.9369, 0.5619, 0.9443, 0.5694, 0.6605, 0.5694, 0.6528, 0.5694, 0.6528, 0.5694, 0.6605, 0.6947, 0.7278, 0.7079, 0.7336, 0.7096, 0.7389, 0.6965, 0.7332, 0.5475, 0.8472, 0.5397, 0.8472, 0.5404, 0.8395, 0.5483, 0.8395, 0.5278, 0.8307, 0.5278, 0.8144, 0.5355, 0.8126, 0.5355, 0.8293, 0.5396, 0.7932, 0.5476, 0.7867, 0.5465, 0.7967, 0.5385, 0.8031, 0.5443, 0.6528, 0.5606, 0.6528, 0.5624, 0.6605, 0.5457, 0.6605, 0.5818, 0.6646, 0.5883, 0.6726, 0.5722, 0.6726, 0.5669, 0.6645, 0.5476, 0.7133, 0.5396, 0.7068, 0.5385, 0.6969, 0.5465, 0.7033, 0.5278, 0.6856, 0.5278, 0.6693, 0.5355, 0.6707, 0.5355, 0.6874, 0.4722, 0.4193, 0.4722, 0.4356, 0.4645, 0.4374, 0.4645, 0.4207, 0.4722, 0.5644, 0.4722, 0.5807, 0.4645, 0.5793, 0.4645, 0.5626, 0.6881, 0.5279, 0.6947, 0.5222, 0.6947, 0.5222, 0.6881, 0.5279, 0.5818, 0.5854, 0.5883, 0.5774, 0.5883, 0.5774, 0.5818, 0.5854, 0.8619, 0.6605, 0.8599, 0.6646, 0.8599, 0.6646, 0.8619, 0.6605, 0.7855, 0.5131, 0.7921, 0.5164, 0.7921, 0.5164, 0.7855, 0.5131, 0.5883, 0.5774, 0.5818, 0.5854, 0.5669, 0.5855, 0.5722, 0.5774, 0.5606, 0.5972, 0.5443, 0.5972, 0.5457, 0.5895, 0.5624, 0.5895, 0.5278, 0.5807, 0.5278, 0.5644, 0.5355, 0.5626, 0.5355, 0.5793, 0.5396, 0.5432, 0.5476, 0.5367, 0.5465, 0.5467, 0.5385, 0.5531, 0.5397, 0.4028, 0.5475, 0.4028, 0.5483, 0.4105, 0.5404, 0.4105, 0.7079, 0.5164, 0.6947, 0.5222, 0.6965, 0.5168, 0.7096, 0.5111, 0.5476, 0.4633, 0.5396, 0.4568, 0.5385, 0.4469, 0.5465, 0.4533, 0.5278, 0.4356, 0.5278, 0.4193, 0.5355, 0.4207, 0.5355, 0.4374, 0.4722, 0.9398, 0.4722, 0.9869, 0.4604, 0.9849, 0.4604, 0.9417, 0.5278, 0.9869, 0.5278, 0.9398, 0.5421, 0.9404, 0.5421, 0.9836, 0.5668, 0.9418, 0.5668, 0.9697, 0.5553, 0.9778, 0.5553, 0.9411, 0.7079, 0.7336, 0.6947, 0.7278, 0.6947, 0.7278, 0.7079, 0.7336, 0.7222, 0.5131, 0.7778, 0.5131, 0.7778, 0.5131, 0.7222, 0.5131, 0.7921, 0.5164, 0.8053, 0.5222, 0.8053, 0.5222, 0.7921, 0.5164, 0.8053, 0.5222, 0.8119, 0.5279, 0.8119, 0.5279, 0.8053, 0.5222, 0.4722, 0.2029, 0.4722, 0.2971, 0.4604, 0.2932, 0.4604, 0.2068, 0.5517, 0.4105, 0.5517, 0.4028, 0.5517, 0.4028, 0.5517, 0.4105, 0.5619, 0.9795, 0.5619, 0.9721, 0.5619, 0.9721, 0.5619, 0.9795, 0.7145, 0.7369, 0.7079, 0.7336, 0.7079, 0.7336, 0.7145, 0.7369, 0.6947, 0.5222, 0.7079, 0.5164, 0.7079, 0.5164, 0.6947, 0.5222, 0.5278, 0.2971, 0.5278, 0.2029, 0.5396, 0.2068, 0.5396, 0.2932, 0.8447, 0.5582, 0.8168, 0.5303, 0.8148, 0.5234, 0.8516, 0.5602, 0.4722, 0.7029, 0.4722, 0.7971, 0.4604, 0.7932, 0.4604, 0.7068, 0.5517, 0.9105, 0.5517, 0.9028, 0.5517, 0.9028, 0.5517, 0.9105, 0.5883, 0.6726, 0.5818, 0.6646, 0.5818, 0.6646, 0.5883, 0.6726, 0.8599, 0.6646, 0.8567, 0.6726, 0.8567, 0.6726, 0.8599, 0.6646, 0.7778, 0.7369, 0.7222, 0.7369, 0.7222, 0.7369, 0.7778, 0.7369, 0.5278, 0.7971, 0.5278, 0.7029, 0.5396, 0.7068, 0.5396, 0.7932, 0.6553, 0.6918, 0.6832, 0.7197, 0.6852, 0.7266, 0.6484, 0.6898, 0.4722, 0.4529, 0.4722, 0.5471, 0.4604, 0.5432, 0.4604, 0.4568, 0.7976, 0.7317, 0.7896, 0.7349, 0.7896, 0.7349, 0.7976, 0.7317, 0.6947, 0.7278, 0.6881, 0.7221, 0.6881, 0.7221, 0.6947, 0.7278, 0.8528, 0.5697, 0.8586, 0.5829, 0.8586, 0.5829, 0.8528, 0.5697, 0.8619, 0.5972, 0.8619, 0.6528, 0.8619, 0.6528, 0.8619, 0.5972, 0.5278, 0.5471, 0.5278, 0.4529, 0.5396, 0.4568, 0.5396, 0.5432, 0.6832, 0.5303, 0.6553, 0.5582, 0.6484, 0.5602, 0.6852, 0.5234, 0.4722, 0.0972, 0.4722, 0.1528, 0.4603, 0.1528, 0.4603, 0.0972, 0.4722, 0.9028, 0.5278, 0.9028, 0.5278, 0.917, 0.4722, 0.917, 0.5278, 0.9398, 0.4722, 0.9398, 0.4722, 0.9291, 0.5278, 0.9291, 0.5278, 0.0972, 0.4722, 0.0972, 0.4722, 0.0853, 0.5278, 0.0853, 0.4722, 0.9869, 0.5278, 0.9869, 0.5278, 0.9911, 0.4722, 0.9911, 0.5779, 0.5895, 0.5818, 0.5854, 0.5818, 0.5854, 0.5779, 0.5895, 0.5668, 0.9697, 0.5668, 0.9418, 0.5668, 0.9418, 0.5668, 0.9697, 0.5278, 0.1528, 0.5278, 0.0972, 0.5397, 0.0972, 0.5397, 0.1528, 0.8619, 0.6528, 0.8619, 0.5972, 0.8661, 0.5972, 0.8661, 0.6528, 0.5278, 0.3472, 0.4722, 0.3472, 0.4722, 0.3307, 0.5278, 0.3307, 0.4722, 0.2971, 0.5278, 0.2971, 0.5278, 0.3144, 0.4722, 0.3144, 0.4722, 0.1528, 0.5278, 0.1528, 0.5278, 0.1693, 0.4722, 0.1693, 0.5278, 0.2029, 0.4722, 0.2029, 0.4722, 0.1856, 0.5278, 0.1856, 0.4722, 0.3472, 0.4722, 0.4028, 0.4603, 0.4028, 0.4603, 0.3472, 0.8471, 0.5631, 0.8528, 0.5697, 0.8528, 0.5697, 0.8471, 0.5631, 0.5883, 0.5774, 0.5972, 0.5733, 0.5972, 0.5733, 0.5883, 0.5774, 0.5278, 0.4028, 0.5278, 0.3472, 0.5397, 0.3472, 0.5397, 0.4028, 0.7778, 0.5131, 0.7222, 0.5131, 0.7222, 0.5089, 0.7778, 0.5089, 0.5278, 0.5972, 0.4722, 0.5972, 0.4722, 0.5807, 0.5278, 0.5807, 0.4722, 0.5471, 0.5278, 0.5471, 0.5278, 0.5644, 0.4722, 0.5644, 0.4722, 0.4028, 0.5278, 0.4028, 0.5278, 0.4193, 0.4722, 0.4193, 0.5278, 0.4529, 0.4722, 0.4529, 0.4722, 0.4356, 0.5278, 0.4356, 0.4722, 0.5972, 0.4722, 0.6528, 0.4557, 0.6528, 0.4557, 0.5972, 0.5779, 0.6528, 0.5779, 0.5972, 0.5779, 0.5972, 0.5779, 0.6528, 0.5517, 0.1605, 0.5517, 0.1528, 0.5517, 0.1528, 0.5517, 0.1605, 0.5278, 0.6528, 0.5278, 0.5972, 0.5443, 0.5972, 0.5443, 0.6528, 0.5779, 0.5972, 0.5779, 0.6528, 0.5606, 0.6528, 0.5606, 0.5972, 0.5278, 0.8472, 0.4722, 0.8472, 0.4722, 0.8307, 0.5278, 0.8307, 0.4722, 0.7971, 0.5278, 0.7971, 0.5278, 0.8144, 0.4722, 0.8144, 0.4722, 0.6528, 0.5278, 0.6528, 0.5278, 0.6693, 0.4722, 0.6693, 0.5278, 0.7029, 0.4722, 0.7029, 0.4722, 0.6856, 0.5278, 0.6856, 0.4722, 0.8472, 0.4722, 0.9028, 0.4603, 0.9028, 0.4603, 0.8472, 0.5972, 0.6767, 0.5883, 0.6726, 0.5883, 0.6726, 0.5972, 0.6767, 0.6553, 0.5582, 0.6832, 0.5303, 0.6832, 0.5303, 0.6553, 0.5582, 0.5278, 0.9028, 0.5278, 0.8472, 0.5397, 0.8472, 0.5397, 0.9028, 0.7222, 0.7369, 0.7778, 0.7369, 0.7778, 0.7411, 0.7222, 0.7411, 0.4604, 0.9417, 0.4604, 0.9849, 0.4604, 0.9849, 0.4604, 0.9417, 0.4645, 0.9304, 0.4645, 0.9355, 0.4645, 0.9355, 0.4645, 0.9304, 0.4596, 0.8395, 0.4603, 0.8472, 0.4603, 0.8472, 0.4596, 0.8395, 0.4645, 0.8126, 0.4645, 0.8293, 0.4645, 0.8293, 0.4645, 0.8126, 0.4645, 0.4207, 0.4645, 0.4374, 0.4645, 0.4374, 0.4645, 0.4207, 0.4645, 0.3126, 0.4645, 0.3293, 0.4645, 0.3293, 0.4645, 0.3126, 0.4604, 0.2932, 0.4615, 0.3031, 0.4615, 0.3031, 0.4604, 0.2932, 0.4645, 0.6707, 0.4645, 0.6874, 0.4645, 0.6874, 0.4645, 0.6707, 0.4603, 0.8472, 0.4603, 0.9028, 0.4603, 0.9028, 0.4603, 0.8472, 0.4603, 0.4028, 0.4596, 0.4105, 0.4596, 0.4105, 0.4603, 0.4028, 0.4645, 0.07668, 0.4645, 0.08464, 0.4645, 0.08464, 0.4645, 0.07668, 0.4645, 0.1874, 0.4645, 0.1944, 0.4645, 0.1944, 0.4645, 0.1874, 0.4543, 0.5895, 0.4557, 0.5972, 0.4557, 0.5972, 0.4543, 0.5895, 0.4645, 0.1707, 0.4645, 0.1874, 0.4645, 0.1874, 0.4645, 0.1707, 0.4645, 0.918, 0.4645, 0.9304, 0.4645, 0.9304, 0.4645, 0.918, 0.4604, 0.7932, 0.4615, 0.8031, 0.4615, 0.8031, 0.4604, 0.7932, 0.4645, 0.6874, 0.4645, 0.6944, 0.4645, 0.6944, 0.4645, 0.6874, 0.4603, 0.9028, 0.4596, 0.9105, 0.4596, 0.9105, 0.4603, 0.9028, 0.4557, 0.5972, 0.4557, 0.6528, 0.4557, 0.6528, 0.4557, 0.5972, 0.4596, 0.08948, 0.4603, 0.0972, 0.4603, 0.0972, 0.4596, 0.08948, 0.4604, 0.5432, 0.4615, 0.5531, 0.4615, 0.5531, 0.4604, 0.5432, 0.4645, 0.4374, 0.4645, 0.4444, 0.4645, 0.4444, 0.4645, 0.4374, 0.4603, 0.1528, 0.4596, 0.1605, 0.4596, 0.1605, 0.4603, 0.1528, 0.4596, 0.3395, 0.4603, 0.3472, 0.4603, 0.3472, 0.4596, 0.3395, 0.4603, 0.0972, 0.4603, 0.1528, 0.4603, 0.1528, 0.4603, 0.0972, 0.4604, 0.4568, 0.4604, 0.5432, 0.4604, 0.5432, 0.4604, 0.4568, 0.4603, 0.3472, 0.4603, 0.4028, 0.4603, 0.4028, 0.4603, 0.3472, 0.4604, 0.7068, 0.4604, 0.7932, 0.4604, 0.7932, 0.4604, 0.7068, 0.4604, 0.9849, 0.4615, 0.9899, 0.4615, 0.9899, 0.4604, 0.9849, 0.4645, 0.5626, 0.4645, 0.5793, 0.4645, 0.5793, 0.4645, 0.5626, 0.4604, 0.2068, 0.4604, 0.2932, 0.4604, 0.2932, 0.4604, 0.2068, 0.4557, 0.6528, 0.4543, 0.6605, 0.4543, 0.6605, 0.4557, 0.6528, 0.4557, 0.6528, 0.4543, 0.6605, 0.4543, 0.6605, 0.4557, 0.6528, 0.4645, 0.918, 0.4645, 0.9304, 0.4645, 0.9355, 0.4604, 0.9849, 0.4615, 0.9899, 0.4645, 0.08464, 0.4603, 0.0972, 0.4603, 0.1528, 0.4596, 0.1605, 0.4645, 0.1874, 0.4645, 0.1944, 0.4604, 0.2932, 0.4615, 0.3031, 0.4645, 0.3293, 0.4603, 0.3472, 0.4603, 0.4028, 0.4596, 0.4105, 0.4645, 0.4374, 0.4645, 0.4444, 0.4604, 0.5432, 0.4615, 0.5531, 0.4645, 0.5793, 0.4557, 0.5972, 0.4557, 0.6528, 0.4543, 0.6605, 0.4645, 0.6874, 0.4645, 0.6944, 0.4604, 0.7932, 0.4615, 0.8031, 0.4645, 0.8293, 0.4603, 0.8472, 0.4603, 0.9028, 0.4604, 0.2068, 0.4604, 0.2932, 0.4604, 0.2932, 0.4604, 0.2068, 0.4645, 0.5626, 0.4645, 0.5793, 0.4645, 0.5793, 0.4645, 0.5626, 0.4604, 0.9849, 0.4615, 0.9899, 0.4615, 0.9899, 0.4604, 0.9849, 0.4604, 0.7068, 0.4604, 0.7932, 0.4604, 0.7932, 0.4604, 0.7068, 0.4603, 0.3472, 0.4603, 0.4028, 0.4603, 0.4028, 0.4603, 0.3472, 0.4604, 0.4568, 0.4604, 0.5432, 0.4604, 0.5432, 0.4604, 0.4568, 0.4603, 0.0972, 0.4603, 0.1528, 0.4603, 0.1528, 0.4603, 0.0972, 0.4596, 0.3395, 0.4603, 0.3472, 0.4603, 0.3472, 0.4596, 0.3395, 0.4603, 0.1528, 0.4596, 0.1605, 0.4596, 0.1605, 0.4603, 0.1528, 0.4645, 0.4374, 0.4645, 0.4444, 0.4645, 0.4444, 0.4645, 0.4374, 0.4604, 0.5432, 0.4615, 0.5531, 0.4615, 0.5531, 0.4604, 0.5432, 0.4596, 0.08948, 0.4603, 0.0972, 0.4603, 0.0972, 0.4596, 0.08948, 0.4557, 0.5972, 0.4557, 0.6528, 0.4557, 0.6528, 0.4557, 0.5972, 0.4603, 0.9028, 0.4596, 0.9105, 0.4596, 0.9105, 0.4603, 0.9028, 0.4645, 0.6874, 0.4645, 0.6944, 0.4645, 0.6944, 0.4645, 0.6874, 0.4604, 0.7932, 0.4615, 0.8031, 0.4615, 0.8031, 0.4604, 0.7932, 0.4645, 0.918, 0.4645, 0.9304, 0.4645, 0.9304, 0.4645, 0.918, 0.4645, 0.1707, 0.4645, 0.1874, 0.4645, 0.1874, 0.4645, 0.1707, 0.4543, 0.5895, 0.4557, 0.5972, 0.4557, 0.5972, 0.4543, 0.5895, 0.4645, 0.1874, 0.4645, 0.1944, 0.4645, 0.1944, 0.4645, 0.1874, 0.4645, 0.07668, 0.4645, 0.08464, 0.4645, 0.08464, 0.4645, 0.07668, 0.4603, 0.4028, 0.4596, 0.4105, 0.4596, 0.4105, 0.4603, 0.4028, 0.4603, 0.8472, 0.4603, 0.9028, 0.4603, 0.9028, 0.4603, 0.8472, 0.4645, 0.6707, 0.4645, 0.6874, 0.4645, 0.6874, 0.4645, 0.6707, 0.4604, 0.2932, 0.4615, 0.3031, 0.4615, 0.3031, 0.4604, 0.2932, 0.4645, 0.3126, 0.4645, 0.3293, 0.4645, 0.3293, 0.4645, 0.3126, 0.4645, 0.4207, 0.4645, 0.4374, 0.4645, 0.4374, 0.4645, 0.4207, 0.4645, 0.8126, 0.4645, 0.8293, 0.4645, 0.8293, 0.4645, 0.8126, 0.4596, 0.8395, 0.4603, 0.8472, 0.4603, 0.8472, 0.4596, 0.8395, 0.4645, 0.9304, 0.4645, 0.9355, 0.4645, 0.9355, 0.4645, 0.9304, 0.4604, 0.9417, 0.4604, 0.9849, 0.4604, 0.9849, 0.4604, 0.9417, 0.8471, 0.5631, 0.8528, 0.5697, 0.8528, 0.5697, 0.8471, 0.5631, 0.7778, 0.7369, 0.7222, 0.7369, 0.7079, 0.7336, 0.6947, 0.7278, 0.6881, 0.7221, 0.6553, 0.6918, 0.5883, 0.6726, 0.5818, 0.6646, 0.5694, 0.6528, 0.5779, 0.5972, 0.5818, 0.5854, 0.5883, 0.5774, 0.5972, 0.5733, 0.6832, 0.5303, 0.6947, 0.5222, 0.7079, 0.5164, 0.5517, 0.4028, 0.7778, 0.5131, 0.7921, 0.5164, 0.8053, 0.5222, 0.8119, 0.5279, 0.8447, 0.5582, 0.8528, 0.5697, 0.8586, 0.5829, 0.5517, 0.1528, 0.8619, 0.6528, 0.8599, 0.6646, 0.8567, 0.6726, 0.5619, 0.9721, 0.5668, 0.9418, 0.5619, 0.9369, 0.7896, 0.7349, 0.5883, 0.6726, 0.5818, 0.6646, 0.5818, 0.6646, 0.5883, 0.6726, 0.7145, 0.7369, 0.7079, 0.7336, 0.7079, 0.7336, 0.7145, 0.7369, 0.5818, 0.5854, 0.5883, 0.5774, 0.5883, 0.5774, 0.5818, 0.5854, 0.6947, 0.7278, 0.6881, 0.7221, 0.6881, 0.7221, 0.6947, 0.7278, 0.6947, 0.5222, 0.7079, 0.5164, 0.7079, 0.5164, 0.6947, 0.5222, 0.5694, 0.6605, 0.5694, 0.6528, 0.5694, 0.6528, 0.5694, 0.6605, 0.5668, 0.9697, 0.5668, 0.9418, 0.5668, 0.9418, 0.5668, 0.9697, 0.5972, 0.6767, 0.5883, 0.6726, 0.5883, 0.6726, 0.5972, 0.6767, 0.8168, 0.5303, 0.8447, 0.5582, 0.8447, 0.5582, 0.8168, 0.5303, 0.5779, 0.5895, 0.5818, 0.5854, 0.5818, 0.5854, 0.5779, 0.5895, 0.6832, 0.7197, 0.6553, 0.6918, 0.6553, 0.6918, 0.6832, 0.7197, 0.5883, 0.5774, 0.5972, 0.5733, 0.5972, 0.5733, 0.5883, 0.5774, 0.5517, 0.9105, 0.5517, 0.9028, 0.5517, 0.9028, 0.5517, 0.9105, 0.6553, 0.5582, 0.6832, 0.5303, 0.6832, 0.5303, 0.6553, 0.5582, 0.5517, 0.4105, 0.5517, 0.4028, 0.5517, 0.4028, 0.5517, 0.4105, 0.5619, 0.9443, 0.5619, 0.9369, 0.5619, 0.9369, 0.5619, 0.9443, 0.8619, 0.5972, 0.8619, 0.6528, 0.8619, 0.6528, 0.8619, 0.5972, 0.6881, 0.5279, 0.6947, 0.5222, 0.6947, 0.5222, 0.6881, 0.5279, 0.5619, 0.9795, 0.5619, 0.9721, 0.5619, 0.9721, 0.5619, 0.9795, 0.7222, 0.5131, 0.7778, 0.5131, 0.7778, 0.5131, 0.7222, 0.5131, 0.7976, 0.7317, 0.7896, 0.7349, 0.7896, 0.7349, 0.7976, 0.7317, 0.8619, 0.6605, 0.8599, 0.6646, 0.8599, 0.6646, 0.8619, 0.6605, 0.5779, 0.6528, 0.5779, 0.5972, 0.5779, 0.5972, 0.5779, 0.6528, 0.8599, 0.6646, 0.8567, 0.6726, 0.8567, 0.6726, 0.8599, 0.6646, 0.7855, 0.5131, 0.7921, 0.5164, 0.7921, 0.5164, 0.7855, 0.5131, 0.7778, 0.7369, 0.7222, 0.7369, 0.7222, 0.7369, 0.7778, 0.7369, 0.7921, 0.5164, 0.8053, 0.5222, 0.8053, 0.5222, 0.7921, 0.5164, 0.8053, 0.5222, 0.8119, 0.5279, 0.8119, 0.5279, 0.8053, 0.5222, 0.8528, 0.5697, 0.8586, 0.5829, 0.8586, 0.5829, 0.8528, 0.5697, 0.5517, 0.1605, 0.5517, 0.1528, 0.5517, 0.1528, 0.5517, 0.1605, 0.7079, 0.7336, 0.6947, 0.7278, 0.6947, 0.7278, 0.7079, 0.7336])
me_cube.materials.append(mat_matieretoque)
me_cube.use_remesh_fix_poles = True
me_cube.use_remesh_preserve_attributes = False
me_cube.use_mirror_vertex_groups = False
me_cube.update()

# ---- objects
ob_light = bpy.data.objects.new('Light', light_light)
ob_camera = bpy.data.objects.new('Camera', cam_camera)
ob_toque = bpy.data.objects.new('Toque', me_cylinder)
ob_toque2 = bpy.data.objects.new('toque2', me_cube)

# ---- transforms, parenting, visibility, modifiers, constraints
ob_light.location = (4.076, 1.005, 5.904)
ob_light.rotation_euler = (0.6503, 0.05522, 1.866)
ob_light.lock_rotations_4d = False
ob_light.empty_display_type = 'ARROWS'
ob_light.color = (0.0, 0.0, 0.0, 0.0)
ob_light.lineart.crease_threshold = 0.0
ob_camera.location = (7.359, -6.926, 4.958)
ob_camera.rotation_euler = (1.109, 0.0, 0.8149)
ob_camera.lock_rotations_4d = False
ob_camera.empty_display_type = 'ARROWS'
ob_camera.color = (0.0, 0.0, 0.0, 0.0)
ob_camera.display_type = 'WIRE'
ob_camera.lineart.crease_threshold = 0.0
ob_toque.location = (0.0, 0.0, 0.0)
ob_toque.scale = (1.0, 1.0, 0.5)
ob_toque.lineart.crease_threshold = 0.0
ob_toque2.location = (0.0, 8.138, 0.0)
ob_toque2.lineart.crease_threshold = 0.0

# ---- collection membership
col_collection.objects.link(ob_light)
col_collection.objects.link(ob_camera)
col_collection.objects.link(ob_toque)
col_collection.objects.link(ob_toque2)

# ---- scene / render settings (as saved in the file)
scene.camera = ob_camera
scene.frame_start = 1; scene.frame_end = 250; scene.frame_set(1)
scene.render.engine = 'CYCLES'
scene.cycles.use_denoising = False
scene.cycles.samples = 128
scene.cycles.sampling_pattern = 'TABULATED_SOBOL'
scene.cycles.use_adaptive_sampling = False
scene.cycles.use_light_tree = False
scene.view_settings.view_transform = 'Filmic'
bpy.context.view_layer.update()
